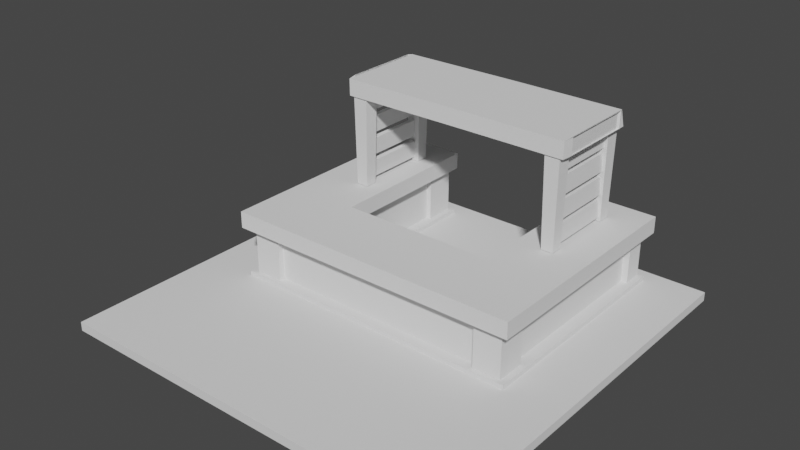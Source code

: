 # Source: hour1.blend  (saved by Blender 4.1.24; exported with 4.5.12 LTS)
import bpy
from mathutils import Matrix  # noqa: F401  (used for matrix-valued properties, if any)

bpy.ops.wm.read_factory_settings(use_empty=True)
scene = bpy.context.scene
scene.name = 'Scene'

# ---- collections
col_collection = bpy.data.collections.new('Collection'); scene.collection.children.link(col_collection)

# ---- world
world_world = bpy.data.worlds.new('World'); scene.world = world_world
world_world.use_nodes = True; world_world.node_tree.nodes.clear()
_N = world_world.node_tree.nodes; _L = world_world.node_tree.links
n0 = _N.new('ShaderNodeOutputWorld'); n0.name = 'World Output'; n0.location = (300, 300)
n1 = _N.new('ShaderNodeBackground'); n1.name = 'Background'; n1.location = (10, 300)
n1.inputs[0].default_value = (0.05088, 0.05088, 0.05088, 1.0)
_L.new(n1.outputs[0], n0.inputs[0])
n0.is_active_output = True
world_world.color = (0.05088, 0.05088, 0.05088)
world_world.use_sun_shadow = False
world_world.sun_shadow_jitter_overblur = 0.0

# ---- meshes
me_x = bpy.data.meshes.new('平面')
me_x.from_pydata([(-1.0, -1.0, 0.0), (1.0, -1.0, 0.0), (-1.0, 1.0, 0.0), (1.0, 1.0, 0.0), (-1.0, -1.0, 0.04435), (1.0, -1.0, 0.04435), (-1.0, 1.0, 0.04435), (1.0, 1.0, 0.04435)], [], [(0, 2, 3, 1), (4, 5, 7, 6), (1, 3, 7, 5), (2, 0, 4, 6), (3, 2, 6, 7), (0, 1, 5, 4)])
_uv = me_x.uv_layers.new(name='UVMap')
_uv.uv.foreach_set('vector', [0.0, 0.0, 0.0, 1.0, 1.0, 1.0, 1.0, 0.0, 0.0, 0.0, 1.0, 0.0, 1.0, 1.0, 0.0, 1.0, 1.0, 0.0, 1.0, 1.0, 1.0, 1.0, 1.0, 0.0, 0.0, 1.0, 0.0, 0.0, 0.0, 0.0, 0.0, 1.0, 1.0, 1.0, 0.0, 1.0, 0.0, 1.0, 1.0, 1.0, 0.0, 0.0, 1.0, 0.0, 1.0, 0.0, 0.0, 0.0])
me_x.use_remesh_fix_poles = True
me_x.use_remesh_preserve_attributes = False
me_x.update()
me_002 = bpy.data.meshes.new('平面.002')
me_002.from_pydata([(0.3739, 0.1076, -0.1017), (0.7215, -0.2398, -0.02149), (0.3739, 0.896, -0.1017), (0.0, 0.1076, -0.1017), (0.537, -0.1707, -0.3621), (0.0, -0.2398, -0.1017), (0.7215, 0.896, -0.1017), (0.7215, 0.896, -0.02149), (0.0, -0.2398, -0.02149), (0.537, -0.1707, -0.05983), (0.0, 0.1076, -0.02149), (0.7215, -0.2398, -0.1017), (0.3739, 0.896, -0.02149), (0.3739, 0.1076, -0.02149), (0.6726, -0.2001, -0.05983), (0.6731, 0.8778, -0.05983), (0.0, -0.1707, -0.05983), (0.0, 0.01953, -0.05983), (0.4029, 0.8661, -0.05983), (0.4256, 0.01953, -0.05983), (0.4256, 0.01953, -0.3621), (0.4029, 0.8661, -0.3621), (0.0, 0.01953, -0.3621), (0.0, -0.1707, -0.3621), (0.6731, 0.8778, -0.3621), (0.6726, -0.2001, -0.3621), (0.6437, -0.05905, -0.05983), (0.6437, -0.05905, -0.3621), (0.6437, 0.7835, -0.05983), (0.6437, 0.7835, -0.3621), (0.5846, 0.8532, -0.05983), (0.5846, 0.8532, -0.3621), (0.4948, 0.8532, -0.05983), (0.4948, 0.8532, -0.3621), (0.4256, 0.7212, -0.05983), (0.4256, 0.7212, -0.3621), (0.537, -0.2001, -0.3621), (0.537, -0.1707, -0.3621), (0.537, -0.1707, -0.05983), (0.537, -0.2001, -0.05983), (0.6726, -0.05905, -0.3621), (0.6437, -0.05905, -0.3621), (0.6726, -0.05905, -0.05983), (0.6437, -0.05905, -0.05983), (0.6731, 0.7835, -0.3621), (0.6437, 0.7835, -0.3621), (0.6731, 0.7835, -0.05983), (0.6437, 0.7835, -0.05983), (0.5846, 0.8778, -0.3621), (0.5846, 0.8532, -0.3621), (0.5846, 0.8778, -0.05983), (0.5846, 0.8532, -0.05983), (0.4948, 0.8661, -0.3621), (0.4948, 0.8532, -0.3621), (0.4948, 0.8661, -0.05983), (0.4948, 0.8532, -0.05983), (0.4029, 0.7212, -0.3621), (0.4256, 0.7212, -0.3621), (0.4029, 0.7212, -0.05983), (0.4256, 0.7212, -0.05983)], [], [(7, 12, 13, 1), (10, 13, 0, 3), (38, 37, 4, 9), (8, 1, 13, 10), (12, 7, 6, 2), (13, 12, 2, 0), (1, 8, 5, 11), (9, 4, 36, 39), (34, 35, 57, 59), (29, 44, 46, 28), (32, 33, 52, 54), (19, 20, 22, 17), (7, 1, 11, 6), (40, 27, 26, 42), (27, 41, 43, 26), (50, 48, 31, 30), (30, 31, 49, 51), (58, 56, 35, 34), (39, 36, 25, 14), (16, 23, 37, 38), (45, 29, 28, 47), (25, 40, 42, 14), (44, 24, 15, 46), (41, 45, 47, 43), (55, 53, 33, 32), (15, 24, 48, 50), (54, 52, 21, 18), (51, 49, 53, 55), (59, 57, 20, 19), (18, 21, 56, 58)])
_uv = me_002.uv_layers.new(name='UVMap')
_uv.uv.foreach_set('vector', [1.0, 1.0, 0.6698, 1.0, 0.6698, 0.2872, 1.0, 0.0, 0.5, 0.2872, 0.6698, 0.2872, 0.6698, 0.2872, 0.5, 0.2872, 0.9088, 0.0, 0.9088, 0.0, 0.9088, 0.0, 0.9088, 0.0, 0.5, 0.0, 1.0, 0.0, 0.6698, 0.2872, 0.5, 0.2872, 0.6698, 1.0, 1.0, 1.0, 1.0, 1.0, 0.6698, 1.0, 0.6698, 0.2872, 0.6698, 1.0, 0.6698, 1.0, 0.6698, 0.2872, 1.0, 0.0, 0.5, 0.0, 0.5, 0.0, 1.0, 0.0, 0.9088, 0.0, 0.9088, 0.0, 0.9088, 0.0, 0.9088, 0.0, 0.6698, 0.8872, 0.6698, 0.8872, 0.6698, 0.8872, 0.6698, 0.8872, 1.0, 0.932, 1.0, 0.932, 1.0, 0.932, 1.0, 0.932, 0.7747, 1.0, 0.7747, 1.0, 0.7747, 1.0, 0.7747, 1.0, 0.6698, 0.2872, 0.6698, 0.2872, 0.5, 0.2872, 0.5, 0.2872, 1.0, 1.0, 1.0, 0.0, 1.0, 0.0, 1.0, 1.0, 1.0, 0.109, 1.0, 0.109, 1.0, 0.109, 1.0, 0.109, 1.0, 0.109, 1.0, 0.109, 1.0, 0.109, 1.0, 0.109, 0.9106, 1.0, 0.9106, 1.0, 0.9106, 1.0, 0.9106, 1.0, 0.9106, 1.0, 0.9106, 1.0, 0.9106, 1.0, 0.9106, 1.0, 0.6698, 0.8872, 0.6698, 0.8872, 0.6698, 0.8872, 0.6698, 0.8872, 0.9088, 0.0, 0.9088, 0.0, 1.0, 0.0, 1.0, 0.0, 0.5, 0.0, 0.5, 0.0, 0.9088, 0.0, 0.9088, 0.0, 1.0, 0.932, 1.0, 0.932, 1.0, 0.932, 1.0, 0.932, 1.0, 0.0, 1.0, 0.109, 1.0, 0.109, 1.0, 0.0, 1.0, 0.932, 1.0, 1.0, 1.0, 1.0, 1.0, 0.932, 1.0, 0.109, 1.0, 0.932, 1.0, 0.932, 1.0, 0.109, 0.7747, 1.0, 0.7747, 1.0, 0.7747, 1.0, 0.7747, 1.0, 1.0, 1.0, 1.0, 1.0, 0.9106, 1.0, 0.9106, 1.0, 0.7747, 1.0, 0.7747, 1.0, 0.6698, 1.0, 0.6698, 1.0, 0.9106, 1.0, 0.9106, 1.0, 0.7747, 1.0, 0.7747, 1.0, 0.6698, 0.8872, 0.6698, 0.8872, 0.6698, 0.2872, 0.6698, 0.2872, 0.6698, 1.0, 0.6698, 1.0, 0.6698, 0.8872, 0.6698, 0.8872])
me_002.use_remesh_fix_poles = True
me_002.use_remesh_preserve_attributes = False
me_002.update()
me_001 = bpy.data.meshes.new('平面.001')
me_001.from_pydata([(0.5425, 0.9956, 0.04435), (1.019, -1.0, 0.0), (0.5425, 0.9956, 0.006042), (1.019, 1.0, 0.0), (1.019, -1.0, 0.04435), (1.019, 1.0, 0.04435), (0.0, -1.0, 0.0), (0.0, -1.0, 0.04435), (0.5425, 0.9956, 0.04435), (0.5425, -0.4564, 0.04435), (0.0, -0.452, 0.04435), (0.5425, -0.4564, 0.04435), (0.0, -0.452, 0.04435), (0.5425, -0.4564, 0.01208), (0.0, -0.452, 0.01208)], [], [(4, 9, 10, 7), (6, 1, 4, 7), (1, 3, 5, 4), (3, 2, 0, 5), (10, 9, 11, 12), (9, 0, 8, 11), (12, 11, 13, 14), (11, 8, 2, 13), (4, 5, 0, 9)])
_uv = me_001.uv_layers.new(name='UVMap')
_uv.uv.foreach_set('vector', [1.0, 0.0, 0.7717, 0.274, 0.5, 0.274, 0.5, 0.0, 0.5, 0.0, 1.0, 0.0, 1.0, 0.0, 0.5, 0.0, 1.0, 0.0, 1.0, 1.0, 1.0, 1.0, 1.0, 0.0, 1.0, 1.0, 0.7717, 1.0, 0.7717, 1.0, 1.0, 1.0, 0.5, 0.274, 0.7717, 0.274, 0.7717, 0.274, 0.5, 0.274, 0.7717, 0.274, 0.7717, 1.0, 0.7717, 1.0, 0.7717, 0.274, 0.5, 0.274, 0.7717, 0.274, 0.7717, 0.274, 0.5, 0.274, 0.7717, 0.274, 0.7717, 1.0, 0.7717, 1.0, 0.7717, 0.274, 1.0, 0.0, 1.0, 1.0, 0.7717, 1.0, 0.7717, 0.274])
me_001.use_remesh_fix_poles = True
me_001.use_remesh_preserve_attributes = False
me_001.update()
me_x_1 = bpy.data.meshes.new('立方體')
me_x_1.from_pydata([(16.44, 9.767, 1.511), (16.2, 9.531, 3.511), (16.44, 11.77, 1.511), (16.2, 12.0, 3.511), (18.44, 9.767, 1.511), (18.67, 9.531, 3.511), (18.44, 11.77, 1.511), (18.67, 12.0, 3.511), (19.29, 10.62, 3.456), (19.33, 10.62, 3.815), (19.29, 23.37, 3.456), (19.33, 23.37, 3.815), (19.65, 23.72, 3.828), (19.6, 23.72, 3.469), (19.6, 10.96, 3.469), (19.65, 10.96, 3.828), (19.33, 24.53, 3.815), (19.6, 24.87, 3.469), (19.29, 9.279, 3.456), (19.33, 9.279, 3.815), (0.0, 24.53, 3.822), (0.0, 24.87, 3.476), (0.0, 9.279, 3.463), (0.0, 9.279, 3.822)], [], [(0, 1, 3, 2), (2, 3, 7, 6), (6, 7, 5, 4), (4, 5, 1, 0), (2, 6, 4, 0), (10, 8, 9, 11), (15, 14, 18, 19), (11, 9, 15, 12), (10, 11, 12, 13), (9, 8, 14, 15), (8, 10, 13, 14), (19, 18, 22, 23), (14, 13, 17, 18), (12, 15, 19, 16), (13, 12, 16, 17), (18, 17, 21, 22), (16, 19, 23, 20), (17, 16, 20, 21)])
_uv = me_x_1.uv_layers.new(name='UVMap')
_uv.uv.foreach_set('vector', [0.375, 0.0, 0.625, 0.0, 0.625, 0.25, 0.375, 0.25, 0.375, 0.25, 0.625, 0.25, 0.625, 0.5, 0.375, 0.5, 0.375, 0.5, 0.625, 0.5, 0.625, 0.75, 0.375, 0.75, 0.375, 0.75, 0.625, 0.75, 0.625, 1.0, 0.375, 1.0, 0.125, 0.5, 0.375, 0.5, 0.375, 0.75, 0.125, 0.75, 0.375, 0.5, 0.375, 0.75, 0.625, 0.75, 0.625, 0.5, 0.625, 0.75, 0.375, 0.75, 0.375, 0.75, 0.625, 0.75, 0.625, 0.5, 0.625, 0.75, 0.625, 0.75, 0.625, 0.5, 0.375, 0.5, 0.625, 0.5, 0.625, 0.5, 0.375, 0.5, 0.625, 0.75, 0.375, 0.75, 0.375, 0.75, 0.625, 0.75, 0.375, 0.75, 0.375, 0.5, 0.375, 0.5, 0.375, 0.75, 0.625, 0.75, 0.375, 0.75, 0.375, 0.75, 0.625, 0.75, 0.375, 0.75, 0.375, 0.5, 0.375, 0.5, 0.375, 0.75, 0.625, 0.5, 0.625, 0.75, 0.625, 0.75, 0.625, 0.5, 0.375, 0.5, 0.625, 0.5, 0.625, 0.5, 0.375, 0.5, 0.375, 0.75, 0.375, 0.5, 0.375, 0.5, 0.375, 0.75, 0.625, 0.5, 0.625, 0.75, 0.625, 0.75, 0.625, 0.5, 0.375, 0.5, 0.625, 0.5, 0.625, 0.5, 0.375, 0.5])
me_x_1.use_remesh_fix_poles = True
me_x_1.use_remesh_preserve_attributes = False
me_x_1.update()
me_001_1 = bpy.data.meshes.new('立方體.001')
me_001_1.from_pydata([(16.44, 9.767, 1.511), (16.2, 9.531, 3.511), (16.44, 11.77, 1.511), (16.2, 12.0, 3.511), (18.44, 9.767, 1.511), (18.67, 9.531, 3.511), (18.44, 11.77, 1.511), (18.67, 12.0, 3.511)], [], [(0, 1, 3, 2), (2, 3, 7, 6), (6, 7, 5, 4), (4, 5, 1, 0), (2, 6, 4, 0)])
_uv = me_001_1.uv_layers.new(name='UVMap')
_uv.uv.foreach_set('vector', [0.375, 0.0, 0.625, 0.0, 0.625, 0.25, 0.375, 0.25, 0.375, 0.25, 0.625, 0.25, 0.625, 0.5, 0.375, 0.5, 0.375, 0.5, 0.625, 0.5, 0.625, 0.75, 0.375, 0.75, 0.375, 0.75, 0.625, 0.75, 0.625, 1.0, 0.375, 1.0, 0.125, 0.5, 0.375, 0.5, 0.375, 0.75, 0.125, 0.75])
me_001_1.use_remesh_fix_poles = True
me_001_1.use_remesh_preserve_attributes = False
me_001_1.update()
me_002_1 = bpy.data.meshes.new('立方體.002')
me_002_1.from_pydata([(17.32, 11.36, 1.625), (17.14, 11.36, 2.0), (17.32, 23.15, 1.625), (17.14, 23.15, 2.0), (17.93, 23.15, 2.007), (18.11, 23.15, 1.631), (18.11, 11.36, 1.631), (17.93, 11.36, 2.007)], [], [(2, 0, 1, 3), (1, 7, 4, 3), (0, 6, 7, 1), (2, 5, 6, 0), (3, 4, 5, 2), (5, 4, 7, 6)])
_uv = me_002_1.uv_layers.new(name='UVMap')
_uv.uv.foreach_set('vector', [0.375, 0.5, 0.375, 0.75, 0.625, 0.75, 0.625, 0.5, 0.625, 0.75, 0.625, 0.75, 0.625, 0.5, 0.625, 0.5, 0.375, 0.75, 0.375, 0.75, 0.625, 0.75, 0.625, 0.75, 0.375, 0.5, 0.375, 0.5, 0.375, 0.75, 0.375, 0.75, 0.625, 0.5, 0.625, 0.5, 0.375, 0.5, 0.375, 0.5, 0.375, 0.5, 0.625, 0.5, 0.625, 0.75, 0.375, 0.75])
me_002_1.use_remesh_fix_poles = True
me_002_1.use_remesh_preserve_attributes = False
me_002_1.update()

# ---- objects
ob_x = bpy.data.objects.new('平面', me_x)
ob_002 = bpy.data.objects.new('平面.002', me_002)
ob_001 = bpy.data.objects.new('平面.001', me_001)
ob_x_1 = bpy.data.objects.new('立方體', me_x_1)
ob_001_1 = bpy.data.objects.new('立方體.001', me_001_1)
ob_002_1 = bpy.data.objects.new('立方體.002', me_002_1)

# ---- transforms, parenting, visibility, modifiers, constraints
ob_x.location = (0.0, 0.0, 0.0)
ob_002.location = (0.0, 0.0, 0.4048)
ob_002.scale = (1.035, 1.035, 1.035)
_m = ob_002.modifiers.new('鏡像', 'MIRROR')
_m.use_clip = True
ob_001.location = (-0.001648, 0.3448, 0.03562)
ob_001.scale = (0.7142, 0.5735, 0.7142)
_m = ob_001.modifiers.new('鏡像', 'MIRROR')
ob_x_1.location = (0.02238, 0.02844, 0.03688)
ob_x_1.scale = (0.03025, 0.03025, 0.2307)
_m = ob_x_1.modifiers.new('鏡像', 'MIRROR')
_m.use_clip = True
ob_001_1.location = (0.02238, 0.4188, 0.03688)
ob_001_1.scale = (0.03025, 0.03025, 0.2307)
_m = ob_001_1.modifiers.new('鏡像', 'MIRROR')
ob_002_1.location = (0.02238, 0.02844, 0.02856)
ob_002_1.scale = (0.03025, 0.03025, 0.2307)
_m = ob_002_1.modifiers.new('鏡像', 'MIRROR')
_m = ob_002_1.modifiers.new('陣列', 'ARRAY')
_m.count = 4
_m.relative_offset_displace = (0.0, 0.0, 1.3)

# ---- collection membership
col_collection.objects.link(ob_x)
col_collection.objects.link(ob_002)
col_collection.objects.link(ob_001)
col_collection.objects.link(ob_x_1)
col_collection.objects.link(ob_001_1)
col_collection.objects.link(ob_002_1)

# ---- scene / render settings (as saved in the file)
scene.frame_start = 1; scene.frame_end = 250; scene.frame_set(1)
scene.render.engine = 'BLENDER_EEVEE_NEXT'
scene.cycles.use_denoising = False
scene.cycles.samples = 128
scene.cycles.sampling_pattern = 'TABULATED_SOBOL'
scene.cycles.use_adaptive_sampling = False
scene.cycles.use_light_tree = False
scene.eevee.ray_tracing_options.trace_max_roughness = 0.0
scene.view_settings.view_transform = 'Filmic'
bpy.context.view_layer.update()

# ---- added for rendering (the .blend has no active camera and no usable light): camera, sun
cam_auto = bpy.data.cameras.new('AutoCamera')
cam_auto.lens = 50.0
cam_auto.sensor_width = 36.0
cam_auto.clip_end = 1000.0
ob_auto_camera = bpy.data.objects.new('AutoCamera', cam_auto)
scene.collection.objects.link(ob_auto_camera)
ob_auto_camera.location = (2.75192, -3.3023, 2.66159)
ob_auto_camera.rotation_euler = (1.09748, -7.21219e-08, 0.694738)
scene.camera = ob_auto_camera
light_auto_sun = bpy.data.lights.new('AutoSun', 'SUN')
light_auto_sun.energy = 3.0
light_auto_sun.angle = 0.0523599
ob_auto_sun = bpy.data.objects.new('AutoSun', light_auto_sun)
scene.collection.objects.link(ob_auto_sun)
ob_auto_sun.rotation_euler = (0.872665, 0.174533, 0.523599)
bpy.context.view_layer.update()

